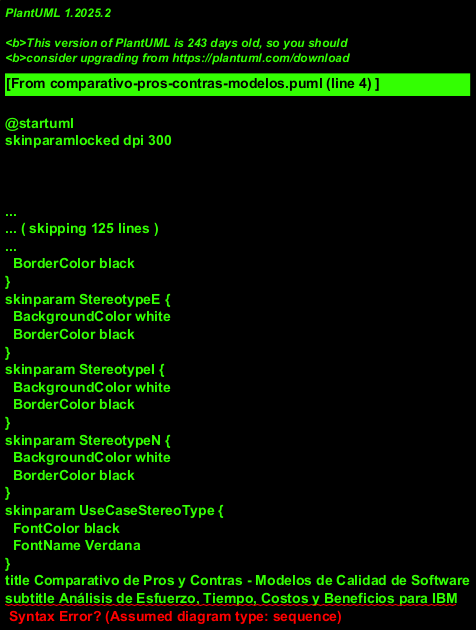

The diagram above was rendered by PlantUML. Its source (embedded in the PNG):
@startuml
skinparamlocked dpi 300
!theme plain
title Comparativo de Pros y Contras - Modelos de Calidad de Software
subtitle Análisis de Esfuerzo, Tiempo, Costos y Beneficios para IBM

skinparam {
    backgroundColor white
    titleFontColor #2C3E50
    titleFontSize 14
    rectangleFontSize 9
}

' Colores para pros y contras
!define PRO_COLOR #D5F4E6
!define CONTRA_COLOR #FADBD8
!define NEUTRAL_COLOR #F8F9FA

rectangle "ANÁLISIS DETALLADO POR MODELO" as analisis {
    
    rectangle "CMMI (Capability Maturity Model Integration)" as cmmi {
        rectangle "PROS ✓" as cmmi_pros #PRO_COLOR {
            rectangle "Esfuerzo: Framework integral unificado" as cmmi_p1
            rectangle "Tiempo: Roadmap 3-5 años estructurado" as cmmi_p2
            rectangle "Costos: ROI comprobado 518%" as cmmi_p3
            rectangle "Beneficios: -25-40% defectos, +15-25% productividad" as cmmi_p4
        }
        rectangle "CONTRAS ⚠" as cmmi_contras #CONTRA_COLOR {
            rectangle "Esfuerzo: Transformación cultural significativa" as cmmi_c1
            rectangle "Tiempo: Implementación 2-4 años" as cmmi_c2
            rectangle "Costos: Inversión inicial $500K-2M" as cmmi_c3
            rectangle "Beneficios: Visibles después 18-24 meses" as cmmi_c4
        }
    }
    
    rectangle "TMMi (Test Maturity Model Integration)" as tmmi {
        rectangle "PROS ✓" as tmmi_pros #PRO_COLOR {
            rectangle "Esfuerzo: Enfoque específico testing" as tmmi_p1
            rectangle "Tiempo: Implementación 12-24 meses" as tmmi_p2
            rectangle "Costos: ROI específico 300-500%" as tmmi_p3
            rectangle "Beneficios: -40-60% defectos post-producción" as tmmi_p4
        }
        rectangle "CONTRAS ⚠" as tmmi_contras #CONTRA_COLOR {
            rectangle "Esfuerzo: Limitado solo a testing" as tmmi_c1
            rectangle "Tiempo: Requiere personal especializado" as tmmi_c2
            rectangle "Costos: Herramientas automatización $200K-500K" as tmmi_c3
            rectangle "Beneficios: No aborda otros aspectos calidad" as tmmi_c4
        }
    }
    
    rectangle "ISO/IEC 25010 (SQuaRE)" as iso {
        rectangle "PROS ✓" as iso_pros #PRO_COLOR {
            rectangle "Esfuerzo: Enfoque directo características calidad" as iso_p1
            rectangle "Tiempo: Implementación gradual 6-12 meses" as iso_p2
            rectangle "Costos: Costo-efectivo para evaluación" as iso_p3
            rectangle "Beneficios: Mejora directa satisfacción usuario" as iso_p4
        }
        rectangle "CONTRAS ⚠" as iso_contras #CONTRA_COLOR {
            rectangle "Esfuerzo: No proporciona procesos implementación" as iso_c1
            rectangle "Tiempo: Requiere desarrollo métricas específicas" as iso_c2
            rectangle "Costos: Herramientas medición especializadas" as iso_c3
            rectangle "Beneficios: Limitado a evaluación, no mejora procesos" as iso_c4
        }
    }
    
    rectangle "Six Sigma" as six {
        rectangle "PROS ✓" as six_pros #PRO_COLOR {
            rectangle "ROI promedio 250-400% por proyecto" as six_p1
            rectangle "Reducción drástica defectos (99.99966%)" as six_p2
        }
        rectangle "CONTRAS ⚠" as six_contras #CONTRA_COLOR {
            rectangle "Requiere entrenamiento intensivo estadística" as six_c1
            rectangle "Enfoque proyecto por proyecto, no sistemático" as six_c2
        }
    }
    
    rectangle "ITIL v4" as itil {
        rectangle "PROS ✓" as itil_pros #PRO_COLOR {
            rectangle "Framework maduro gestión servicios TI" as itil_p1
            rectangle "Reducción 20-30% costos operacionales" as itil_p2
        }
        rectangle "CONTRAS ⚠" as itil_contras #CONTRA_COLOR {
            rectangle "Enfocado en operaciones, no desarrollo" as itil_c1
            rectangle "Licenciamiento herramientas ITSM $100K-300K" as itil_c2
        }
    }
    
    rectangle "IEEE 829-2008" as ieee {
        rectangle "PROS ✓" as ieee_pros #PRO_COLOR {
            rectangle "Estándar simple documentación testing" as ieee_p1
            rectangle "Implementación rápida 2-4 meses" as ieee_p2
        }
        rectangle "CONTRAS ⚠" as ieee_contras #CONTRA_COLOR {
            rectangle "Solo cubre documentación, no procesos" as ieee_c1
            rectangle "Overhead documentación puede ser significativo" as ieee_c2
        }
    }
}

rectangle "SÍNTESIS COMPARATIVA" as sintesis #NEUTRAL_COLOR {
    rectangle "💰 MEJOR ROI: CMMI (518%) > TMMi (400%) > Six Sigma (325%)" as roi_rank
    rectangle "⏱ IMPLEMENTACIÓN MÁS RÁPIDA: IEEE 829 (2-4m) > ISO/IEC 25010 (6-12m) > TMMi (12-24m)" as time_rank
    rectangle "🎯 MAYOR IMPACTO CALIDAD: TMMi (40-60% reducción defectos) > CMMI (25-40%) > Six Sigma (99.99966%)" as quality_rank
    rectangle "💡 RECOMENDACIÓN: Combinación CMMI + TMMi para máximo beneficio" as recommendation
}

' Layout
analisis -[hidden]down- sintesis

note bottom
**Criterios de Decisión:**
• Considerar madurez organizacional actual IBM
• Evaluar recursos disponibles vs. inversión requerida
• Priorizar modelos con ROI comprobado y sinergia
• Planificar implementación gradual para minimizar riesgo
end note

@enduml